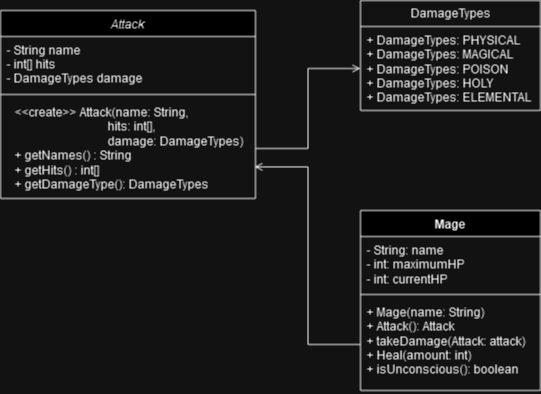

The diagram above was exported from draw.io. Its source (the exported page's mxGraphModel, read from the mxfile embedded in the PNG):
<mxGraphModel dx="712" dy="773" grid="1" gridSize="10" guides="1" tooltips="1" connect="1" arrows="1" fold="1" page="1" pageScale="1" pageWidth="827" pageHeight="1169" math="0" shadow="0">
  <root>
    <mxCell id="WIyWlLk6GJQsqaUBKTNV-0" />
    <mxCell id="WIyWlLk6GJQsqaUBKTNV-1" parent="WIyWlLk6GJQsqaUBKTNV-0" />
    <mxCell id="zkfFHV4jXpPFQw0GAbJ--0" value="Attack" style="swimlane;fontStyle=2;align=center;verticalAlign=top;childLayout=stackLayout;horizontal=1;startSize=26;horizontalStack=0;resizeParent=1;resizeLast=0;collapsible=1;marginBottom=0;rounded=0;shadow=0;strokeWidth=1;" parent="WIyWlLk6GJQsqaUBKTNV-1" vertex="1">
      <mxGeometry x="200" y="120" width="255" height="188" as="geometry">
        <mxRectangle x="230" y="140" width="160" height="26" as="alternateBounds" />
      </mxGeometry>
    </mxCell>
    <mxCell id="zkfFHV4jXpPFQw0GAbJ--1" value="- String name&#10;- int[] hits&#10;- DamageTypes damage" style="text;align=left;verticalAlign=top;spacingLeft=4;spacingRight=4;overflow=hidden;rotatable=0;points=[[0,0.5],[1,0.5]];portConstraint=eastwest;" parent="zkfFHV4jXpPFQw0GAbJ--0" vertex="1">
      <mxGeometry y="26" width="255" height="54" as="geometry" />
    </mxCell>
    <mxCell id="zkfFHV4jXpPFQw0GAbJ--4" value="" style="line;html=1;strokeWidth=1;align=left;verticalAlign=middle;spacingTop=-1;spacingLeft=3;spacingRight=3;rotatable=0;labelPosition=right;points=[];portConstraint=eastwest;" parent="zkfFHV4jXpPFQw0GAbJ--0" vertex="1">
      <mxGeometry y="80" width="255" height="8" as="geometry" />
    </mxCell>
    <mxCell id="6PpkRTIJ0QwFzDLVp2el-1" value="&lt;div align=&quot;left&quot;&gt;&amp;lt;&amp;lt;create&amp;gt;&amp;gt; Attack(name: String,&lt;/div&gt;&lt;div align=&quot;left&quot;&gt;&lt;span style=&quot;white-space: pre;&quot;&gt;&#09;&lt;/span&gt;&lt;span style=&quot;white-space: pre;&quot;&gt;&#09;&lt;/span&gt;&lt;span style=&quot;white-space: pre;&quot;&gt;&#09;&lt;/span&gt;&amp;nbsp;&amp;nbsp;&amp;nbsp;&amp;nbsp;&amp;nbsp;&amp;nbsp; hits: int[],&lt;/div&gt;&lt;div align=&quot;left&quot;&gt;&lt;span style=&quot;white-space: pre;&quot;&gt;&#09;&lt;/span&gt;&lt;span style=&quot;white-space: pre;&quot;&gt;&#09;&lt;/span&gt;&lt;span style=&quot;white-space: pre;&quot;&gt;&#09;&lt;/span&gt;&amp;nbsp;&amp;nbsp;&amp;nbsp;&amp;nbsp;&amp;nbsp;&amp;nbsp; damage: DamageTypes)&lt;br&gt;&lt;/div&gt;&lt;div align=&quot;left&quot;&gt;+ getNames() : String&lt;br&gt;+ getHits() : int[]&lt;br&gt;+ getDamageType(): DamageTypes&lt;br&gt;&lt;/div&gt;" style="text;html=1;align=center;verticalAlign=middle;resizable=0;points=[];autosize=1;strokeColor=none;fillColor=none;" parent="zkfFHV4jXpPFQw0GAbJ--0" vertex="1">
      <mxGeometry y="88" width="255" height="100" as="geometry" />
    </mxCell>
    <mxCell id="6PpkRTIJ0QwFzDLVp2el-2" value="DamageTypes" style="swimlane;fontStyle=0;childLayout=stackLayout;horizontal=1;startSize=26;fillColor=none;horizontalStack=0;resizeParent=1;resizeParentMax=0;resizeLast=0;collapsible=1;marginBottom=0;whiteSpace=wrap;html=1;" parent="WIyWlLk6GJQsqaUBKTNV-1" vertex="1">
      <mxGeometry x="560" y="110" width="180" height="110" as="geometry" />
    </mxCell>
    <mxCell id="6PpkRTIJ0QwFzDLVp2el-3" value="&lt;div&gt;+ DamageTypes: PHYSICAL&lt;/div&gt;&lt;div&gt;+ DamageTypes: MAGICAL&lt;br&gt;&lt;/div&gt;&lt;div&gt;+ DamageTypes: POISON&lt;br&gt;&lt;/div&gt;&lt;div&gt;+ DamageTypes: HOLY&lt;br&gt;&lt;/div&gt;&lt;div&gt;+ DamageTypes: ELEMENTAL&lt;br&gt;&lt;/div&gt;" style="text;strokeColor=none;fillColor=none;align=left;verticalAlign=top;spacingLeft=4;spacingRight=4;overflow=hidden;rotatable=0;points=[[0,0.5],[1,0.5]];portConstraint=eastwest;whiteSpace=wrap;html=1;" parent="6PpkRTIJ0QwFzDLVp2el-2" vertex="1">
      <mxGeometry y="26" width="180" height="84" as="geometry" />
    </mxCell>
    <mxCell id="6PpkRTIJ0QwFzDLVp2el-19" value="" style="edgeStyle=orthogonalEdgeStyle;rounded=0;orthogonalLoop=1;jettySize=auto;html=1;endArrow=open;endFill=0;" parent="WIyWlLk6GJQsqaUBKTNV-1" source="6PpkRTIJ0QwFzDLVp2el-1" target="6PpkRTIJ0QwFzDLVp2el-3" edge="1">
      <mxGeometry relative="1" as="geometry" />
    </mxCell>
    <mxCell id="6PpkRTIJ0QwFzDLVp2el-20" value="Mage" style="swimlane;fontStyle=1;align=center;verticalAlign=top;childLayout=stackLayout;horizontal=1;startSize=26;horizontalStack=0;resizeParent=1;resizeParentMax=0;resizeLast=0;collapsible=1;marginBottom=0;whiteSpace=wrap;html=1;" parent="WIyWlLk6GJQsqaUBKTNV-1" vertex="1">
      <mxGeometry x="560" y="320" width="180" height="180" as="geometry" />
    </mxCell>
    <mxCell id="6PpkRTIJ0QwFzDLVp2el-21" value="&lt;div&gt;- String: name&lt;/div&gt;&lt;div&gt;- int: maximumHP&lt;/div&gt;&lt;div&gt;- int: currentHP&lt;/div&gt;&lt;div&gt;&lt;br&gt;&lt;/div&gt;" style="text;strokeColor=none;fillColor=none;align=left;verticalAlign=top;spacingLeft=4;spacingRight=4;overflow=hidden;rotatable=0;points=[[0,0.5],[1,0.5]];portConstraint=eastwest;whiteSpace=wrap;html=1;" parent="6PpkRTIJ0QwFzDLVp2el-20" vertex="1">
      <mxGeometry y="26" width="180" height="54" as="geometry" />
    </mxCell>
    <mxCell id="6PpkRTIJ0QwFzDLVp2el-22" value="" style="line;strokeWidth=1;fillColor=none;align=left;verticalAlign=middle;spacingTop=-1;spacingLeft=3;spacingRight=3;rotatable=0;labelPosition=right;points=[];portConstraint=eastwest;strokeColor=inherit;" parent="6PpkRTIJ0QwFzDLVp2el-20" vertex="1">
      <mxGeometry y="80" width="180" height="8" as="geometry" />
    </mxCell>
    <mxCell id="6PpkRTIJ0QwFzDLVp2el-23" value="&lt;div&gt;+ Mage(name: String)&lt;br&gt;&lt;/div&gt;&lt;div&gt;+ Attack(): Attack&lt;/div&gt;&lt;div&gt;+ takeDamage(Attack: attack)&lt;/div&gt;&lt;div&gt;+ Heal(amount: int)&lt;br&gt;+ isUnconscious(): boolean&lt;/div&gt;" style="text;strokeColor=none;fillColor=none;align=left;verticalAlign=top;spacingLeft=4;spacingRight=4;overflow=hidden;rotatable=0;points=[[0,0.5],[1,0.5]];portConstraint=eastwest;whiteSpace=wrap;html=1;" parent="6PpkRTIJ0QwFzDLVp2el-20" vertex="1">
      <mxGeometry y="88" width="180" height="92" as="geometry" />
    </mxCell>
    <mxCell id="6PpkRTIJ0QwFzDLVp2el-24" value="" style="edgeStyle=orthogonalEdgeStyle;rounded=0;orthogonalLoop=1;jettySize=auto;html=1;endArrow=open;endFill=0;exitX=0;exitY=0.5;exitDx=0;exitDy=0;entryX=0.996;entryY=0.684;entryDx=0;entryDy=0;entryPerimeter=0;" parent="WIyWlLk6GJQsqaUBKTNV-1" source="6PpkRTIJ0QwFzDLVp2el-23" target="6PpkRTIJ0QwFzDLVp2el-1" edge="1">
      <mxGeometry relative="1" as="geometry">
        <mxPoint x="410" y="420" as="sourcePoint" />
        <mxPoint x="320" y="340" as="targetPoint" />
      </mxGeometry>
    </mxCell>
  </root>
</mxGraphModel>